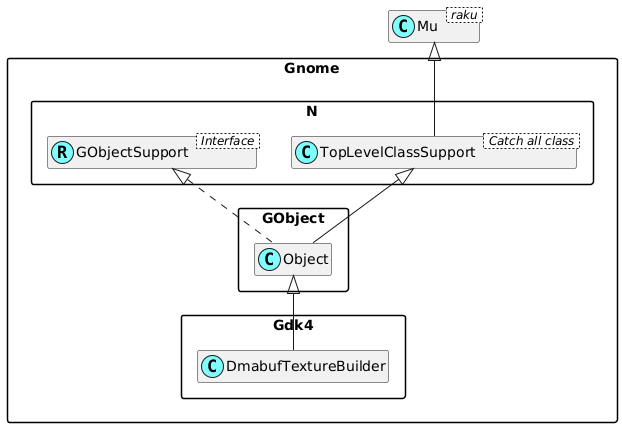

The diagram above was rendered by PlantUML. Its source (embedded in the PNG):
@startuml
'scale 0.8

skinparam packageStyle rectangle
skinparam stereotypeCBackgroundColor #80ffff
set namespaceSeparator ::
hide members

class Mu < raku >

class Gnome::N::TopLevelClassSupport < Catch all class >
Mu <|-- Gnome::N::TopLevelClassSupport

Interface Gnome::N::GObjectSupport < Interface >
class Gnome::N::GObjectSupport <<(R,#80ffff)>>
Gnome::GObject::Object <|-- Gnome::Gdk4::DmabufTextureBuilder
Gnome::N::TopLevelClassSupport <|-- Gnome::GObject::Object
Gnome::N::GObjectSupport <|. Gnome::GObject::Object

@enduml